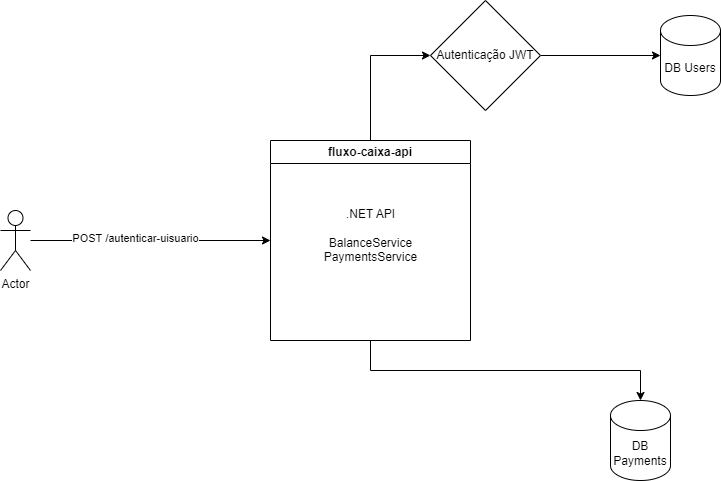

The diagram above was exported from draw.io. Its source (the exported page's mxGraphModel, read from the mxfile embedded in the PNG):
<mxGraphModel dx="1050" dy="522" grid="1" gridSize="10" guides="1" tooltips="1" connect="1" arrows="1" fold="1" page="1" pageScale="1" pageWidth="827" pageHeight="1169" math="0" shadow="0">
  <root>
    <mxCell id="0" />
    <mxCell id="1" parent="0" />
    <mxCell id="b5BAHYBWK3RH7Po09o7B-3" style="edgeStyle=orthogonalEdgeStyle;rounded=0;orthogonalLoop=1;jettySize=auto;html=1;entryX=0;entryY=0.5;entryDx=0;entryDy=0;" parent="1" source="b5BAHYBWK3RH7Po09o7B-1" target="b5BAHYBWK3RH7Po09o7B-2" edge="1">
      <mxGeometry relative="1" as="geometry">
        <mxPoint x="310" y="190" as="targetPoint" />
      </mxGeometry>
    </mxCell>
    <mxCell id="b5BAHYBWK3RH7Po09o7B-12" value="POST /autenticar-uisuario" style="edgeLabel;html=1;align=center;verticalAlign=middle;resizable=0;points=[];" parent="b5BAHYBWK3RH7Po09o7B-3" vertex="1" connectable="0">
      <mxGeometry x="-0.1356" y="3" relative="1" as="geometry">
        <mxPoint as="offset" />
      </mxGeometry>
    </mxCell>
    <mxCell id="b5BAHYBWK3RH7Po09o7B-1" value="Actor" style="shape=umlActor;verticalLabelPosition=bottom;verticalAlign=top;html=1;outlineConnect=0;" parent="1" vertex="1">
      <mxGeometry x="20" y="220" width="30" height="60" as="geometry" />
    </mxCell>
    <mxCell id="b5BAHYBWK3RH7Po09o7B-10" style="edgeStyle=orthogonalEdgeStyle;rounded=0;orthogonalLoop=1;jettySize=auto;html=1;entryX=0;entryY=0.5;entryDx=0;entryDy=0;" parent="1" source="b5BAHYBWK3RH7Po09o7B-2" target="b5BAHYBWK3RH7Po09o7B-9" edge="1">
      <mxGeometry relative="1" as="geometry" />
    </mxCell>
    <mxCell id="b5BAHYBWK3RH7Po09o7B-2" value="fluxo-caixa-api" style="swimlane;whiteSpace=wrap;html=1;" parent="1" vertex="1">
      <mxGeometry x="290" y="150" width="200" height="200" as="geometry" />
    </mxCell>
    <mxCell id="b5BAHYBWK3RH7Po09o7B-13" value=".NET API&lt;div&gt;&lt;br&gt;&lt;/div&gt;&lt;div&gt;BalanceService&lt;/div&gt;&lt;div&gt;PaymentsService&lt;/div&gt;" style="text;html=1;align=center;verticalAlign=middle;resizable=0;points=[];autosize=1;strokeColor=none;fillColor=none;" parent="b5BAHYBWK3RH7Po09o7B-2" vertex="1">
      <mxGeometry x="40" y="60" width="120" height="70" as="geometry" />
    </mxCell>
    <mxCell id="b5BAHYBWK3RH7Po09o7B-4" value="DB Users" style="shape=cylinder3;whiteSpace=wrap;html=1;boundedLbl=1;backgroundOutline=1;size=15;" parent="1" vertex="1">
      <mxGeometry x="680" y="25" width="60" height="80" as="geometry" />
    </mxCell>
    <mxCell id="b5BAHYBWK3RH7Po09o7B-6" value="DB&lt;div&gt;Payments&lt;/div&gt;" style="shape=cylinder3;whiteSpace=wrap;html=1;boundedLbl=1;backgroundOutline=1;size=15;" parent="1" vertex="1">
      <mxGeometry x="630" y="410" width="60" height="80" as="geometry" />
    </mxCell>
    <mxCell id="b5BAHYBWK3RH7Po09o7B-7" style="edgeStyle=orthogonalEdgeStyle;rounded=0;orthogonalLoop=1;jettySize=auto;html=1;entryX=0;entryY=0.5;entryDx=0;entryDy=0;entryPerimeter=0;exitX=1;exitY=0.5;exitDx=0;exitDy=0;" parent="1" source="b5BAHYBWK3RH7Po09o7B-9" target="b5BAHYBWK3RH7Po09o7B-4" edge="1">
      <mxGeometry relative="1" as="geometry" />
    </mxCell>
    <mxCell id="b5BAHYBWK3RH7Po09o7B-8" style="edgeStyle=orthogonalEdgeStyle;rounded=0;orthogonalLoop=1;jettySize=auto;html=1;entryX=0.5;entryY=0;entryDx=0;entryDy=0;entryPerimeter=0;exitX=0.5;exitY=1;exitDx=0;exitDy=0;" parent="1" source="b5BAHYBWK3RH7Po09o7B-2" target="b5BAHYBWK3RH7Po09o7B-6" edge="1">
      <mxGeometry relative="1" as="geometry" />
    </mxCell>
    <mxCell id="b5BAHYBWK3RH7Po09o7B-9" value="Autenticação JWT" style="rhombus;whiteSpace=wrap;html=1;" parent="1" vertex="1">
      <mxGeometry x="450" y="10" width="110" height="110" as="geometry" />
    </mxCell>
  </root>
</mxGraphModel>